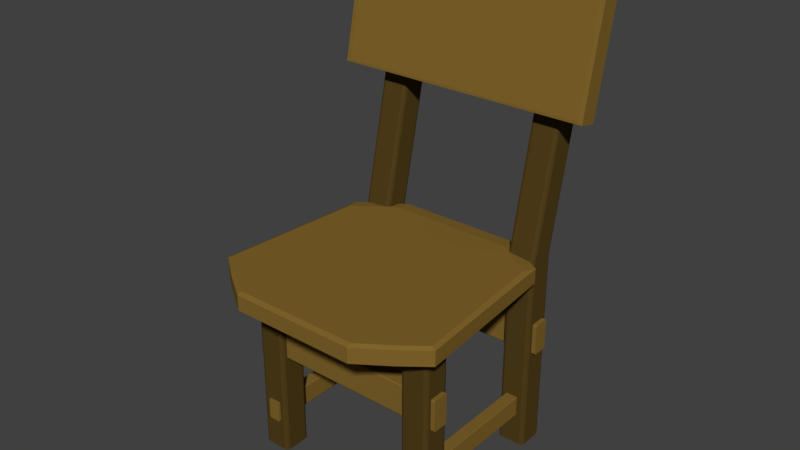 # Source: Chair.blend  (saved by Blender 2.79.0; exported with 4.5.12 LTS)
import bpy
from mathutils import Matrix  # noqa: F401  (used for matrix-valued properties, if any)

bpy.ops.wm.read_factory_settings(use_empty=True)
scene = bpy.context.scene
scene.name = 'Scene'

# ---- collections
col_collection_1 = bpy.data.collections.new('Collection 1'); scene.collection.children.link(col_collection_1)

# ---- materials (node trees are filled in below, after node groups)
mat_wood = bpy.data.materials.new('Wood')
mat_wood.alpha_threshold = 0.0
mat_wood.use_transparent_shadow = False
mat_wood.diffuse_color = (0.2195, 0.1301, 0.02519, 1.0)
mat_wood.roughness = 0.5
mat_wood.line_color = (0.0, 0.0, 0.0, 1.0)
mat_wood_highlight = bpy.data.materials.new('Wood Highlight')
mat_wood_highlight.alpha_threshold = 0.0
mat_wood_highlight.use_transparent_shadow = False
mat_wood_highlight.diffuse_color = (0.08353, 0.05109, 0.01148, 1.0)
mat_wood_highlight.roughness = 0.5

# ---- material node trees

# ---- world
world_world = bpy.data.worlds.new('World'); scene.world = world_world
world_world.color = (0.05088, 0.05088, 0.05088)
world_world.use_sun_shadow = False
world_world.sun_shadow_jitter_overblur = 0.0
world_world.cycles.sampling_method = 'MANUAL'

# ---- meshes
me_cube_004 = bpy.data.meshes.new('Cube.004')
me_cube_004.from_pydata([(-0.6458, -0.02086, -0.3352), (-0.6696, -0.02514, -0.3468), (-0.6458, 0.1179, 0.3144), (-0.6696, 0.1187, 0.3268), (-0.6458, -0.1179, -0.3144), (-0.6696, -0.1187, -0.3268), (-0.6458, 0.02086, 0.3352), (-0.6696, 0.02514, 0.3468), (0.6458, -0.02086, -0.3352), (0.6696, -0.02514, -0.3468), (0.6458, 0.1179, 0.3144), (0.6696, 0.1187, 0.3268), (0.6458, -0.1179, -0.3144), (0.6696, -0.1187, -0.3268), (0.6696, 0.02514, 0.3468), (0.6458, 0.02086, 0.3352), (-0.4607, -0.9603, -1.793), (-0.4582, -0.9603, -1.789), (-0.4582, -0.9603, -1.898), (-0.4607, -0.9603, -1.893), (-0.4582, -0.02104, -1.789), (-0.4607, -0.02104, -1.793), (-0.4607, -0.02104, -1.893), (-0.4582, -0.02104, -1.898), (-0.4002, -0.9603, -1.789), (-0.3977, -0.9603, -1.793), (-0.3977, -0.9603, -1.893), (-0.4002, -0.9603, -1.898), (-0.3977, -0.02104, -1.793), (-0.4002, -0.02104, -1.789), (-0.4002, -0.02104, -1.898), (-0.3977, -0.02104, -1.893), (0.4607, -0.9603, -1.793), (0.4582, -0.9603, -1.789), (0.4582, -0.9603, -1.898), (0.4607, -0.9603, -1.893), (0.4582, -0.02104, -1.789), (0.4607, -0.02104, -1.793), (0.4607, -0.02104, -1.893), (0.4582, -0.02104, -1.898), (0.4002, -0.9603, -1.789), (0.3977, -0.9603, -1.793), (0.3977, -0.9603, -1.893), (0.4002, -0.9603, -1.898), (0.3977, -0.02104, -1.793), (0.4002, -0.02104, -1.789), (0.4002, -0.02104, -1.898), (0.3977, -0.02104, -1.893), (-0.5282, -0.84, -1.531), (-0.5282, -0.837, -1.525), (-0.5282, -0.837, -1.374), (-0.5282, -0.84, -1.368), (-0.5282, -0.9188, -1.525), (-0.5282, -0.9158, -1.531), (-0.5282, -0.9158, -1.368), (-0.5282, -0.9188, -1.374), (0.5282, -0.837, -1.525), (0.5282, -0.84, -1.531), (0.5282, -0.84, -1.368), (0.5282, -0.837, -1.374), (0.5282, -0.9158, -1.531), (0.5282, -0.9188, -1.525), (0.5282, -0.9188, -1.374), (0.5282, -0.9158, -1.368), (-0.5282, -0.1413, -1.531), (-0.5282, -0.1443, -1.525), (-0.5282, -0.1443, -1.374), (-0.5282, -0.1413, -1.368), (-0.5282, -0.06253, -1.525), (-0.5282, -0.06556, -1.531), (-0.5282, -0.06556, -1.368), (-0.5282, -0.06253, -1.374), (0.5282, -0.1443, -1.525), (0.5282, -0.1413, -1.531), (0.5282, -0.1413, -1.368), (0.5282, -0.1443, -1.374), (0.5282, -0.06556, -1.531), (0.5282, -0.06253, -1.525), (0.5282, -0.06253, -1.374), (0.5282, -0.06556, -1.368), (0.3799, -0.9494, -2.064), (0.3621, -0.9316, -2.064), (0.3673, -0.9442, -2.064), (0.3621, -0.9316, -1.034), (0.3799, -0.9494, -1.034), (0.3673, -0.9442, -1.034), (0.3621, -0.8232, -2.064), (0.3799, -0.8054, -2.064), (0.3673, -0.8106, -2.064), (0.3799, -0.8054, -1.034), (0.3621, -0.8232, -1.034), (0.3673, -0.8106, -1.034), (0.5061, -0.9316, -2.064), (0.4882, -0.9494, -2.064), (0.5008, -0.9442, -2.064), (0.4882, -0.9494, -1.034), (0.5061, -0.9316, -1.034), (0.5008, -0.9442, -1.034), (0.4882, -0.8054, -2.064), (0.5061, -0.8232, -2.064), (0.5008, -0.8106, -2.064), (0.5061, -0.8232, -1.034), (0.4882, -0.8054, -1.034), (0.5008, -0.8106, -1.034), (-0.3799, -0.9494, -2.064), (-0.3621, -0.9316, -2.064), (-0.3673, -0.9442, -2.064), (-0.3621, -0.9316, -1.034), (-0.3799, -0.9494, -1.034), (-0.3673, -0.9442, -1.034), (-0.3621, -0.8232, -2.064), (-0.3799, -0.8054, -2.064), (-0.3673, -0.8106, -2.064), (-0.3799, -0.8054, -1.034), (-0.3621, -0.8232, -1.034), (-0.3673, -0.8106, -1.034), (-0.5061, -0.9316, -2.064), (-0.4882, -0.9494, -2.064), (-0.5008, -0.9442, -2.064), (-0.4882, -0.9494, -1.034), (-0.5061, -0.9316, -1.034), (-0.5008, -0.9442, -1.034), (-0.4882, -0.8054, -2.064), (-0.5061, -0.8232, -2.064), (-0.5008, -0.8106, -2.064), (-0.5061, -0.8232, -1.034), (-0.4882, -0.8054, -1.034), (-0.5008, -0.8106, -1.034), (0.3799, -0.03197, -2.064), (0.3621, -0.04978, -2.064), (0.3673, -0.03718, -2.064), (0.3621, -0.04978, -1.034), (0.3799, -0.03197, -1.034), (0.3673, -0.03718, -1.034), (0.3621, -0.1581, -2.064), (0.3799, -0.1759, -2.064), (0.3673, -0.1707, -2.064), (0.3799, -0.1759, -1.034), (0.3621, -0.1581, -1.034), (0.3673, -0.1707, -1.034), (0.5061, -0.04978, -2.064), (0.4882, -0.03197, -2.064), (0.5008, -0.03718, -2.064), (0.4882, -0.03197, -1.034), (0.5061, -0.04978, -1.034), (0.5008, -0.03718, -1.034), (0.4882, -0.1759, -2.064), (0.5061, -0.1581, -2.064), (0.5008, -0.1707, -2.064), (0.5061, -0.1581, -1.034), (0.4882, -0.1759, -1.034), (0.5008, -0.1707, -1.034), (-0.3799, -0.03197, -2.064), (-0.3621, -0.04978, -2.064), (-0.3673, -0.03718, -2.064), (-0.3621, -0.04978, -1.034), (-0.3799, -0.03197, -1.034), (-0.3673, -0.03718, -1.034), (-0.3621, -0.1581, -2.064), (-0.3799, -0.1759, -2.064), (-0.3673, -0.1707, -2.064), (-0.3799, -0.1759, -1.034), (-0.3621, -0.1581, -1.034), (-0.3673, -0.1707, -1.034), (-0.5061, -0.04978, -2.064), (-0.4882, -0.03197, -2.064), (-0.5008, -0.03718, -2.064), (-0.4882, -0.03197, -1.034), (-0.5061, -0.04978, -1.034), (-0.5008, -0.03718, -1.034), (-0.4882, -0.1759, -2.064), (-0.5061, -0.1581, -2.064), (-0.5008, -0.1707, -2.064), (-0.5061, -0.1581, -1.034), (-0.4882, -0.1759, -1.034), (-0.5008, -0.1707, -1.034), (0.3799, 0.2, 0.0225), (0.3673, 0.1948, 0.0225), (0.3621, 0.1822, 0.0225), (0.3673, 0.06129, 0.0225), (0.3799, 0.05607, 0.0225), (0.3621, 0.07388, 0.0225), (0.5008, 0.06129, 0.0225), (0.5061, 0.07388, 0.0225), (0.4882, 0.05607, 0.0225), (0.5008, 0.1948, 0.0225), (0.4882, 0.2, 0.0225), (0.5061, 0.1822, 0.0225), (-0.3799, 0.2, 0.0225), (-0.3673, 0.1948, 0.0225), (-0.3621, 0.1822, 0.0225), (-0.3673, 0.06129, 0.0225), (-0.3799, 0.05607, 0.0225), (-0.3621, 0.07388, 0.0225), (-0.5008, 0.06129, 0.0225), (-0.5061, 0.07388, 0.0225), (-0.4882, 0.05607, 0.0225), (-0.5008, 0.1948, 0.0225), (-0.4882, 0.2, 0.0225), (-0.5061, 0.1822, 0.0225), (0.5424, -0.2089, -1.101), (0.6075, -1.024, -1.101), (-0.6075, -1.024, -1.101), (-0.5424, -0.2089, -1.101), (0.4769, -0.1664, -1.101), (-0.4769, -0.1664, -1.101), (0.4769, -1.126, -1.101), (-0.4769, -1.126, -1.101), (0.3203, -0.06047, -1.101), (-0.3203, -0.06047, -1.101), (0.3203, -1.233, -1.101), (-0.3203, -1.233, -1.101), (0.5229, -0.2844, -1.013), (0.5424, -0.2089, -1.024), (0.5858, -1.018, -1.013), (0.6075, -1.024, -1.024), (-0.5858, -1.018, -1.013), (-0.6075, -1.024, -1.024), (-0.5229, -0.2844, -1.013), (-0.5424, -0.2089, -1.024), (0.477, -0.1664, -1.024), (0.477, -0.2489, -1.013), (-0.4769, -0.2489, -1.013), (-0.4769, -0.1664, -1.024), (0.4769, -1.103, -1.013), (0.4769, -1.126, -1.024), (-0.477, -1.126, -1.024), (-0.477, -1.103, -1.013), (0.3203, -0.06048, -1.024), (0.3203, -0.1418, -1.013), (-0.3203, -0.1418, -1.013), (-0.3203, -0.06048, -1.024), (0.3203, -1.21, -1.013), (0.3203, -1.233, -1.024), (-0.3203, -1.233, -1.024), (-0.3203, -1.21, -1.013)], [], [(8, 0, 2, 10), (13, 9, 11, 14), (14, 11, 3, 7), (1, 5, 7, 3), (4, 12, 15, 6), (0, 1, 3, 2), (6, 7, 5, 4), (13, 12, 4, 5), (7, 6, 15, 14), (14, 15, 12, 13), (10, 11, 9, 8), (1, 0, 8, 9), (11, 10, 2, 3), (5, 1, 9, 13), (24, 17, 16, 19, 18, 27, 26, 25), (28, 25, 26, 31), (30, 27, 18, 23), (16, 21, 22, 19), (20, 29, 28, 31, 30, 23, 22, 21), (20, 21, 16, 17), (18, 19, 22, 23), (24, 25, 28, 29), (30, 31, 26, 27), (20, 17, 24, 29), (40, 41, 42, 43, 34, 35, 32, 33), (44, 47, 42, 41), (46, 39, 34, 43), (32, 35, 38, 37), (36, 37, 38, 39, 46, 47, 44, 45), (36, 33, 32, 37), (34, 39, 38, 35), (40, 45, 44, 41), (46, 43, 42, 47), (36, 45, 40, 33), (56, 49, 50, 59), (60, 57, 56, 59, 58, 63, 62, 61), (63, 58, 51, 54), (48, 53, 52, 55, 54, 51, 50, 49), (52, 61, 62, 55), (60, 61, 52, 53), (54, 55, 62, 63), (48, 49, 56, 57), (58, 59, 50, 51), (53, 48, 57, 60), (72, 75, 66, 65), (76, 77, 78, 79, 74, 75, 72, 73), (79, 70, 67, 74), (64, 65, 66, 67, 70, 71, 68, 69), (68, 71, 78, 77), (76, 69, 68, 77), (70, 79, 78, 71), (64, 73, 72, 65), (74, 67, 66, 75), (69, 76, 73, 64), (93, 95, 84, 80), (99, 101, 96, 92), (101, 103, 102, 89, 91, 90, 83, 85, 84, 95, 97, 96), (81, 83, 90, 86), (87, 89, 102, 98), (80, 84, 85, 82), (82, 85, 83, 81), (89, 87, 88, 91), (91, 88, 86, 90), (101, 99, 100, 103), (103, 100, 98, 102), (95, 93, 94, 97), (97, 94, 92, 96), (86, 88, 87, 98, 100, 99, 92, 94, 93, 80, 82, 81), (117, 104, 108, 119), (123, 116, 120, 125), (125, 120, 121, 119, 108, 109, 107, 114, 115, 113, 126, 127), (105, 110, 114, 107), (111, 122, 126, 113), (104, 106, 109, 108), (106, 105, 107, 109), (113, 115, 112, 111), (115, 114, 110, 112), (125, 127, 124, 123), (127, 126, 122, 124), (119, 121, 118, 117), (121, 120, 116, 118), (110, 105, 106, 104, 117, 118, 116, 123, 124, 122, 111, 112), (141, 128, 132, 143), (147, 140, 144, 149), (155, 157, 189, 190), (129, 134, 138, 131), (135, 146, 150, 137), (128, 130, 133, 132), (130, 129, 131, 133), (137, 139, 136, 135), (139, 138, 134, 136), (149, 151, 148, 147), (151, 150, 146, 148), (143, 145, 142, 141), (145, 144, 140, 142), (134, 129, 130, 128, 141, 142, 140, 147, 148, 146, 135, 136), (165, 167, 156, 152), (171, 173, 168, 164), (138, 139, 179, 181), (153, 155, 162, 158), (159, 161, 174, 170), (152, 156, 157, 154), (154, 157, 155, 153), (161, 159, 160, 163), (163, 160, 158, 162), (173, 171, 172, 175), (175, 172, 170, 174), (167, 165, 166, 169), (169, 166, 164, 168), (158, 160, 159, 170, 172, 171, 164, 166, 165, 152, 154, 153), (183, 187, 185, 186, 176, 177, 178, 181, 179, 180, 184, 182), (195, 194, 196, 192, 191, 193, 190, 189, 188, 198, 197, 199), (174, 161, 192, 196), (149, 144, 187, 183), (133, 131, 178, 177), (167, 169, 197, 198), (137, 150, 184, 180), (173, 175, 194, 195), (161, 163, 191, 192), (145, 143, 186, 185), (151, 149, 183, 182), (139, 137, 180, 179), (157, 156, 188, 189), (162, 155, 190, 193), (169, 168, 199, 197), (132, 133, 177, 176), (175, 174, 196, 194), (156, 167, 198, 188), (131, 138, 181, 178), (163, 162, 193, 191), (144, 145, 185, 187), (150, 151, 182, 184), (168, 173, 195, 199), (143, 132, 176, 186), (205, 207, 202, 203), (223, 205, 203, 219), (212, 221, 224, 214), (222, 218, 216, 227), (207, 226, 217, 202), (220, 204, 208, 228), (200, 213, 215, 201), (206, 225, 233, 210), (202, 217, 219, 203), (228, 208, 209, 231), (201, 215, 225, 206), (231, 209, 205, 223), (200, 201, 206, 204), (209, 211, 207, 205), (204, 206, 210, 208), (208, 210, 211, 209), (230, 222, 227, 235), (210, 233, 234, 211), (211, 234, 226, 207), (221, 229, 232, 224), (229, 230, 235, 232), (212, 214, 215, 213), (223, 219, 218, 222), (227, 216, 217, 226), (216, 218, 219, 217), (213, 220, 221, 212), (231, 223, 222, 230), (214, 224, 225, 215), (235, 227, 226, 234), (220, 228, 229, 221), (228, 231, 230, 229), (224, 232, 233, 225), (232, 235, 234, 233), (213, 200, 204, 220)])
me_cube_004.polygons.foreach_set('material_index', [0, 0, 0, 0, 0, 0, 0, 0, 0, 0, 0, 0, 0, 0, 0, 0, 0, 0, 0, 0, 0, 0, 0, 0, 0, 0, 0, 0, 0, 0, 0, 0, 0, 0, 0, 0, 0, 0, 0, 0, 0, 0, 0, 0, 0, 0, 0, 0, 0, 0, 0, 0, 0, 0, 1, 1, 1, 1, 1, 1, 1, 1, 1, 1, 1, 1, 1, 1, 1, 1, 1, 1, 1, 1, 1, 1, 1, 1, 1, 1, 1, 1, 1, 1, 1, 1, 1, 1, 1, 1, 1, 1, 1, 1, 1, 1, 1, 1, 1, 1, 1, 1, 1, 1, 1, 1, 1, 1, 1, 1, 1, 1, 1, 1, 1, 1, 1, 1, 1, 1, 1, 1, 1, 1, 1, 1, 1, 1, 1, 1, 1, 1, 1, 1, 0, 0, 0, 0, 0, 0, 0, 0, 0, 0, 0, 0, 0, 0, 0, 0, 0, 0, 0, 0, 0, 0, 0, 0, 0, 0, 0, 0, 0, 0, 0, 0, 0, 0])
me_cube_004.materials.append(mat_wood)
me_cube_004.materials.append(mat_wood_highlight)
me_cube_004.use_remesh_preserve_volume = False
me_cube_004.use_remesh_preserve_attributes = False
me_cube_004.use_mirror_vertex_groups = False
me_cube_004.update()

# ---- objects
ob_chair = bpy.data.objects.new('Chair', me_cube_004)

# ---- transforms, parenting, visibility, modifiers, constraints
ob_chair.location = (0.0, 0.4907, 2.056)
ob_chair.lineart.crease_threshold = 0.0

# ---- collection membership
col_collection_1.objects.link(ob_chair)

# ---- scene / render settings (as saved in the file)
scene.frame_start = 1; scene.frame_end = 250; scene.frame_set(46)
scene.render.engine = 'BLENDER_EEVEE_NEXT'
scene.render.resolution_percentage = 50
scene.render.dither_intensity = 0.0
scene.cycles.use_denoising = False
scene.cycles.samples = 128
scene.cycles.sampling_pattern = 'TABULATED_SOBOL'
scene.cycles.use_adaptive_sampling = False
scene.cycles.use_light_tree = False
scene.cycles.blur_glossy = 0.0
scene.cycles.sample_clamp_indirect = 0.0
scene.view_settings.view_transform = 'Standard'
bpy.context.view_layer.update()

# ---- added for rendering (the .blend has no active camera and no usable light): camera, sun
cam_auto = bpy.data.cameras.new('AutoCamera')
cam_auto.lens = 50.0
cam_auto.sensor_width = 36.0
cam_auto.clip_end = 1000.0
ob_auto_camera = bpy.data.objects.new('AutoCamera', cam_auto)
scene.collection.objects.link(ob_auto_camera)
ob_auto_camera.location = (2.87543, -3.47637, 3.49758)
ob_auto_camera.rotation_euler = (1.09748, -7.21219e-08, 0.694738)
scene.camera = ob_auto_camera
light_auto_sun = bpy.data.lights.new('AutoSun', 'SUN')
light_auto_sun.energy = 3.0
light_auto_sun.angle = 0.0523599
ob_auto_sun = bpy.data.objects.new('AutoSun', light_auto_sun)
scene.collection.objects.link(ob_auto_sun)
ob_auto_sun.rotation_euler = (0.872665, 0.174533, 0.523599)
bpy.context.view_layer.update()
